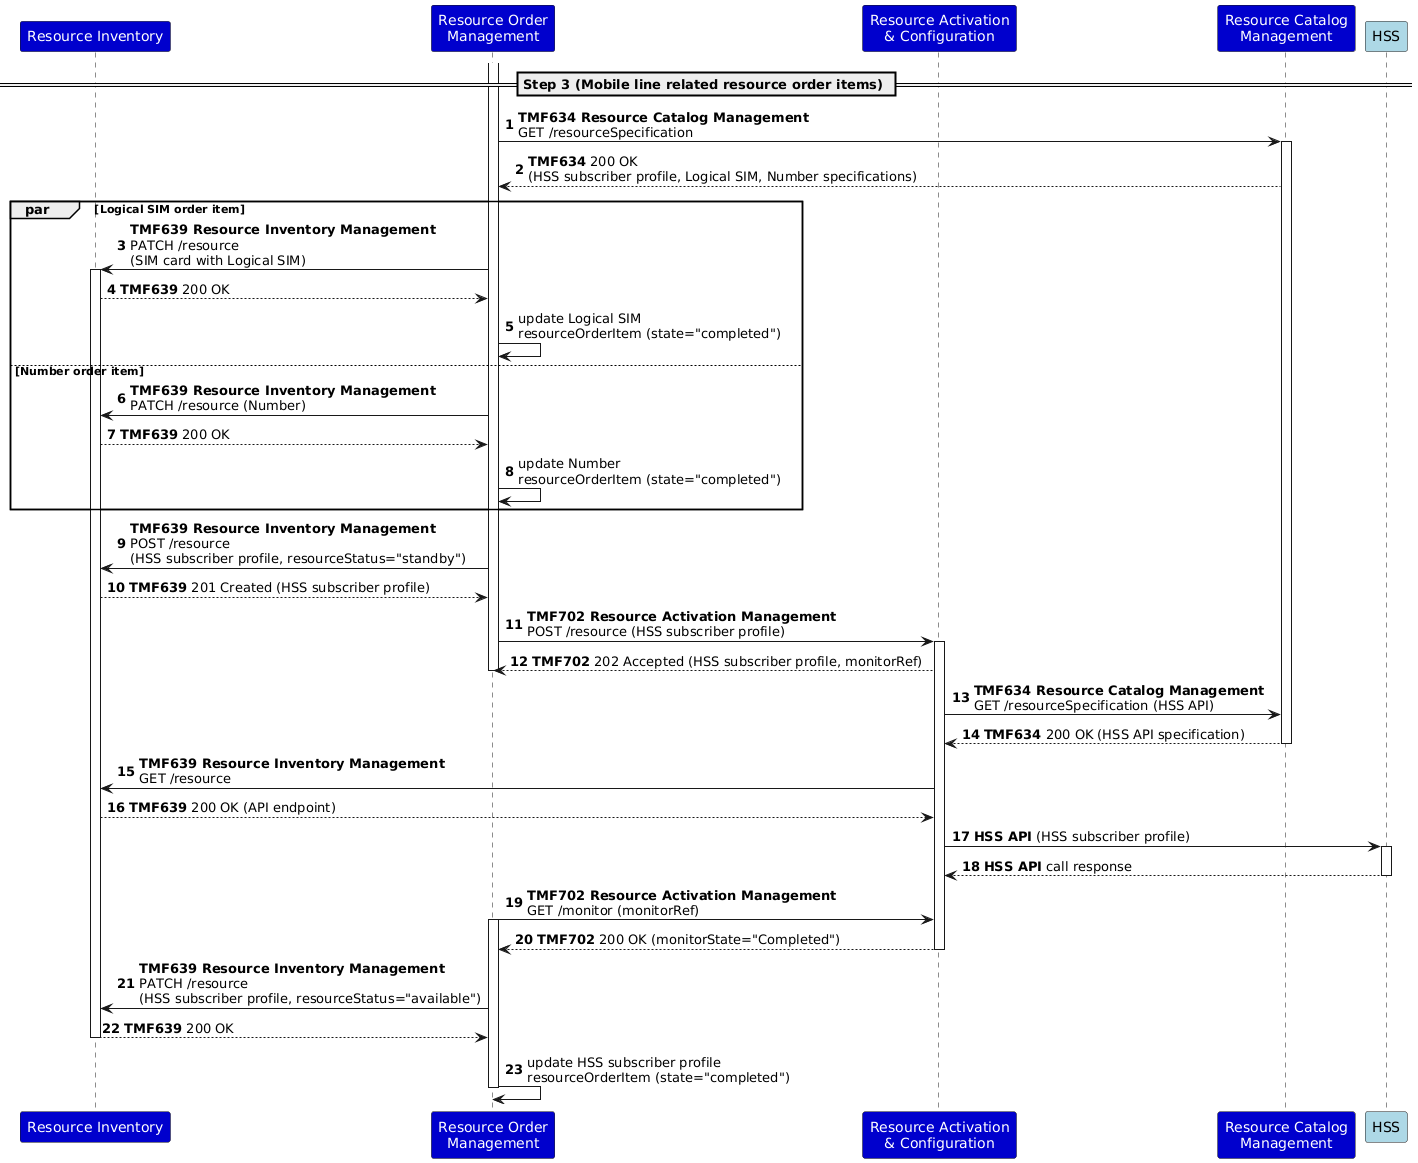

The diagram above was rendered by PlantUML. Its source (embedded in the PNG):
@startuml
autonumber
skinparam ParticipantFontColor automatic
participant "Resource Inventory" as RI #MediumBlue
participant "Resource Order\nManagement" as ROM #MediumBlue
participant "Resource Activation\n& Configuration" as RAC #MediumBlue
participant "Resource Catalog\nManagement" as RCM #MediumBlue
participant "HSS" as NS #LightBlue
== Step 3 (Mobile line related resource order items) ==
activate ROM
ROM -> RCM: **TMF634 Resource Catalog Management**\nGET /resourceSpecification
activate RCM
RCM --> ROM: **TMF634** 200 OK\n(HSS subscriber profile, Logical SIM, Number specifications)
par Logical SIM order item
ROM -> RI: **TMF639 Resource Inventory Management**\nPATCH /resource\n(SIM card with Logical SIM)
activate RI
RI --> ROM: **TMF639** 200 OK
ROM -> ROM: update Logical SIM\nresourceOrderItem (state="completed")
else Number order item
ROM -> RI: **TMF639 Resource Inventory Management**\nPATCH /resource (Number)
RI --> ROM: **TMF639** 200 OK
ROM -> ROM: update Number\nresourceOrderItem (state="completed")
end
ROM -> RI: **TMF639 Resource Inventory Management**\nPOST /resource\n(HSS subscriber profile, resourceStatus="standby")
RI --> ROM: **TMF639** 201 Created (HSS subscriber profile)
ROM -> RAC: **TMF702 Resource Activation Management**\nPOST /resource (HSS subscriber profile)
activate RAC
RAC --> ROM: **TMF702** 202 Accepted (HSS subscriber profile, monitorRef)
deactivate ROM
RAC -> RCM: **TMF634 Resource Catalog Management**\nGET /resourceSpecification (HSS API)
RCM --> RAC: **TMF634** 200 OK (HSS API specification)
deactivate RCM
RAC -> RI: **TMF639 Resource Inventory Management**\nGET /resource
RI --> RAC: **TMF639** 200 OK (API endpoint)
RAC -> NS: **HSS API** (HSS subscriber profile)
activate NS
NS --> RAC: **HSS API** call response
deactivate NS
ROM -> RAC: **TMF702 Resource Activation Management**\nGET /monitor (monitorRef)
activate ROM
RAC --> ROM: **TMF702** 200 OK (monitorState="Completed")
deactivate RAC
ROM -> RI: **TMF639 Resource Inventory Management**\nPATCH /resource\n(HSS subscriber profile, resourceStatus="available")
RI --> ROM: **TMF639** 200 OK
deactivate RI
ROM -> ROM: update HSS subscriber profile\nresourceOrderItem (state="completed")
deactivate ROM
@enduml